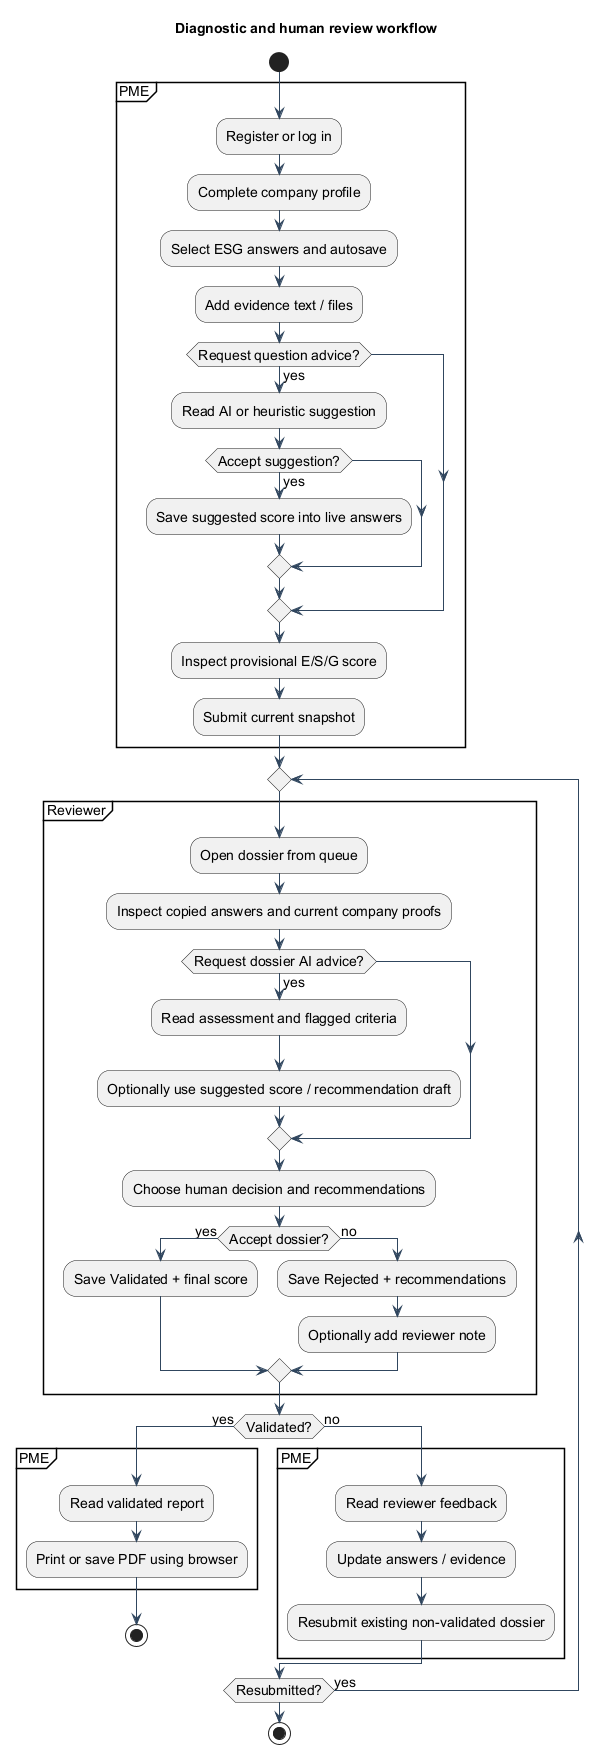

The diagram above was rendered by PlantUML. Its source (embedded in the PNG):
@startuml
' Turritopsis ESG Diagnostic | repository inspection 2026-10-07
' Scope: Application — typical user journey
' Evidence: frontend/src/features/dossiers/pages/analysis/AnalysisPage.tsx; frontend/src/features/documents/pages/ProofsPage.tsx; frontend/src/features/review/pages/detail/DossierDetailPage.tsx; frontend/src/features/dossiers/pages/report/ReportPage.tsx
skinparam backgroundColor #FFFFFF
skinparam defaultFontName Arial
skinparam defaultFontSize 14
skinparam shadowing false
skinparam ArrowColor #30465E
skinparam packageBackgroundColor #F3F6FA
skinparam classBackgroundColor #F3F6FA
skinparam componentBackgroundColor #F3F6FA
skinparam noteBackgroundColor #FFF5DF
skinparam noteBorderColor #C79C56
skinparam sequenceMessageAlign center
hide empty members
title Diagnostic and human review workflow
start
partition PME {
 :Register or log in;
 :Complete company profile;
 :Select ESG answers and autosave;
 :Add evidence text / files;
 if (Request question advice?) then (yes)
  :Read AI or heuristic suggestion;
  if (Accept suggestion?) then (yes)
   :Save suggested score into live answers;
  endif
 endif
 :Inspect provisional E/S/G score;
 :Submit current snapshot;
}
repeat
 partition Reviewer {
  :Open dossier from queue;
  :Inspect copied answers and current company proofs;
  if (Request dossier AI advice?) then (yes)
   :Read assessment and flagged criteria;
   :Optionally use suggested score / recommendation draft;
  endif
  :Choose human decision and recommendations;
  if (Accept dossier?) then (yes)
   :Save Validated + final score;
  else (no)
   :Save Rejected + recommendations;
   :Optionally add reviewer note;
  endif
 }
 if (Validated?) then (yes)
  partition PME {
   :Read validated report;
   :Print or save PDF using browser;
  }
  stop
 else (no)
  partition PME {
   :Read reviewer feedback;
   :Update answers / evidence;
   :Resubmit existing non-validated dossier;
  }
 endif
repeat while (Resubmitted?) is (yes)
stop
@enduml